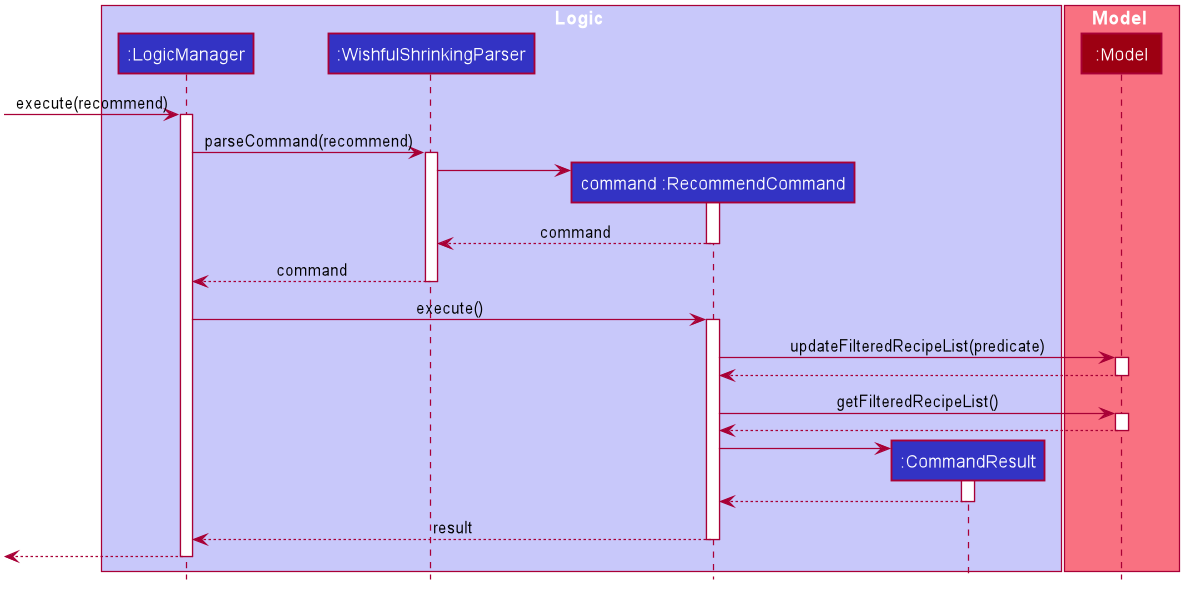

The diagram above was rendered by PlantUML. Its source (embedded in the PNG):
@startuml








skinparam BackgroundColor #FFFFFFF

skinparam Shadowing false

skinparam Class {
    FontColor #FFFFFF
    BorderThickness 1
    BorderColor #FFFFFF
    StereotypeFontColor #FFFFFF
    FontName Arial
}

skinparam Actor {
    BorderColor #000000
    Color #000000
    FontName Arial
}

skinparam Sequence {
    MessageAlign center
    BoxFontSize 15
    BoxPadding 0
    BoxFontColor #FFFFFF
    FontName Arial
}

skinparam Participant {
    FontColor #FFFFFFF
    Padding 20
}

skinparam MinClassWidth 50
skinparam ParticipantPadding 10
skinparam Shadowing false
skinparam DefaultTextAlignment center
skinparam packageStyle Rectangle

hide footbox
hide members
hide circle

box Logic #C8C8FA
participant ":LogicManager" as LogicManager #3333C4
participant ":WishfulShrinkingParser" as WishfulShrinkingParser #3333C4
participant "command :RecommendCommand" as RecommendCommand #3333C4
participant ":CommandResult" as CommandResult #3333C4
end box

box Model #F97181
participant ":Model" as Model #9D0012
end box

[-> LogicManager : execute(recommend)
activate LogicManager

LogicManager -> WishfulShrinkingParser : parseCommand(recommend)
activate WishfulShrinkingParser

create RecommendCommand
WishfulShrinkingParser -> RecommendCommand
activate RecommendCommand

RecommendCommand --> WishfulShrinkingParser : command
deactivate RecommendCommand

WishfulShrinkingParser --> LogicManager : command
deactivate WishfulShrinkingParser

LogicManager -> RecommendCommand : execute()
activate RecommendCommand

RecommendCommand -> Model : updateFilteredRecipeList(predicate)
activate Model

Model --> RecommendCommand
deactivate Model

RecommendCommand -> Model : getFilteredRecipeList()
activate Model

Model --> RecommendCommand
deactivate Model

create CommandResult
RecommendCommand -> CommandResult
activate CommandResult

CommandResult --> RecommendCommand
deactivate CommandResult

RecommendCommand --> LogicManager : result
deactivate RecommendCommand

[<--LogicManager
deactivate LogicManager
@enduml